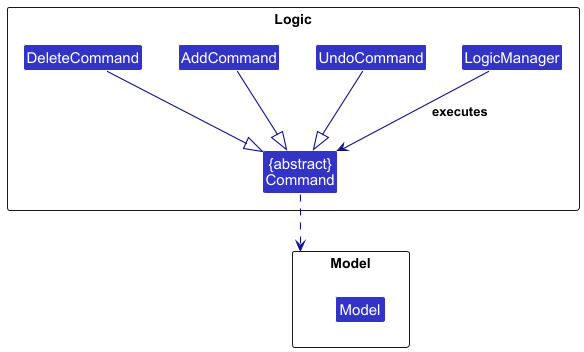

The diagram above was rendered by PlantUML. Its source (embedded in the PNG):
@startuml
!include style.puml

skinparam arrowThickness 1.1
skinparam arrowColor LOGIC_COLOR_T4
skinparam classBackgroundColor LOGIC_COLOR
skinparam classFontColor white

package Logic <<Rectangle>> {
Class LogicManager
Class "{abstract}\nCommand" as Command
Class UndoCommand
Class AddCommand
Class DeleteCommand
}

package Model <<Rectangle>> {
Class Model
}

UndoCommand --|> Command
AddCommand --|> Command
DeleteCommand --|> Command

LogicManager -down-> Command : executes
Command ..> Model

@enduml